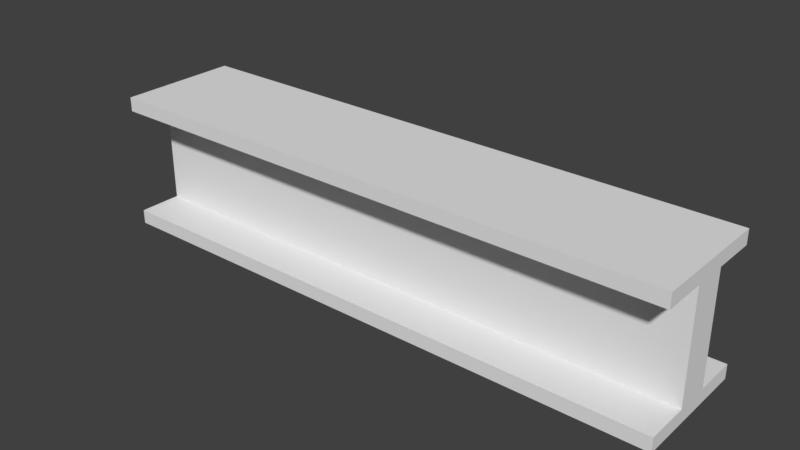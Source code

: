# Source: ibeam.blend  (saved by Blender 2.79.0; exported with 4.5.12 LTS)
import bpy
from mathutils import Matrix  # noqa: F401  (used for matrix-valued properties, if any)

bpy.ops.wm.read_factory_settings(use_empty=True)
scene = bpy.context.scene
scene.name = 'Scene'

# ---- collections
col_collection_1 = bpy.data.collections.new('Collection 1'); scene.collection.children.link(col_collection_1)

# ---- world
world_world = bpy.data.worlds.new('World'); scene.world = world_world
world_world.color = (0.05088, 0.05088, 0.05088)
world_world.use_sun_shadow = False
world_world.sun_shadow_jitter_overblur = 0.0
world_world.cycles.sampling_method = 'MANUAL'

# ---- meshes
me_cube_001 = bpy.data.meshes.new('Cube.001')
me_cube_001.from_pydata([(-1.0, -3.507, 0.8838), (-1.0, -3.507, 1.116), (-1.0, 3.507, 0.8838), (-1.0, 3.507, 1.116), (1.0, -3.507, 0.8838), (1.0, -3.507, 1.116), (1.0, 3.507, 0.8838), (1.0, 3.507, 1.116), (-1.0, -3.507, -1.116), (-1.0, -3.507, -0.8838), (-1.0, 3.507, -1.116), (-1.0, 3.507, -0.8838), (1.0, -3.507, -1.116), (1.0, -3.507, -0.8838), (1.0, 3.507, -1.116), (1.0, 3.507, -0.8838), (-1.0, -1.0, -0.8838), (-1.0, -1.0, 0.8838), (-1.0, 1.0, -0.8838), (-1.0, 1.0, 0.8838), (1.0, -1.0, -0.8838), (1.0, -1.0, 0.8838), (1.0, 1.0, -0.8838), (1.0, 1.0, 0.8838)], [], [(0, 1, 3, 2, 19), (2, 3, 7, 6), (6, 7, 5, 4, 21, 23), (4, 5, 1, 0), (7, 3, 1, 5), (8, 9, 16, 11, 10), (10, 11, 15, 14), (14, 15, 22, 13, 12), (12, 13, 9, 8), (10, 14, 12, 8), (15, 11, 16, 18, 22), (22, 18, 19, 23), (19, 17, 21, 4, 0), (20, 21, 17, 16), (18, 22, 20, 16), (23, 19, 17, 21), (20, 22, 23, 21), (22, 20, 16, 9, 13), (2, 6, 23, 19), (18, 16, 17, 19)])
me_cube_001.use_remesh_preserve_volume = False
me_cube_001.use_remesh_preserve_attributes = False
me_cube_001.use_mirror_vertex_groups = False
me_cube_001.update()

# ---- objects
ob_cube = bpy.data.objects.new('Cube', me_cube_001)

# ---- transforms, parenting, visibility, modifiers, constraints
ob_cube.location = (0.0, 0.0, 0.0)
ob_cube.scale = (4.742, 0.2851, 1.0)
ob_cube.lineart.crease_threshold = 0.0

# ---- collection membership
col_collection_1.objects.link(ob_cube)

# ---- scene / render settings (as saved in the file)
scene.frame_start = 1; scene.frame_end = 250; scene.frame_set(1)
scene.render.engine = 'BLENDER_EEVEE_NEXT'
scene.render.resolution_percentage = 50
scene.render.dither_intensity = 0.0
scene.cycles.use_denoising = False
scene.cycles.samples = 128
scene.cycles.sampling_pattern = 'TABULATED_SOBOL'
scene.cycles.use_adaptive_sampling = False
scene.cycles.use_light_tree = False
scene.cycles.blur_glossy = 0.0
scene.cycles.sample_clamp_indirect = 0.0
scene.view_settings.view_transform = 'Standard'
bpy.context.view_layer.update()

# ---- added for rendering (the .blend has no active camera and no usable light): camera, sun
cam_auto = bpy.data.cameras.new('AutoCamera')
cam_auto.lens = 50.0
cam_auto.sensor_width = 36.0
cam_auto.clip_end = 1000.0
ob_auto_camera = bpy.data.objects.new('AutoCamera', cam_auto)
scene.collection.objects.link(ob_auto_camera)
ob_auto_camera.location = (9.20244, -11.0429, 7.36196)
ob_auto_camera.rotation_euler = (1.09748, -7.21219e-08, 0.694738)
scene.camera = ob_auto_camera
light_auto_sun = bpy.data.lights.new('AutoSun', 'SUN')
light_auto_sun.energy = 3.0
light_auto_sun.angle = 0.0523599
ob_auto_sun = bpy.data.objects.new('AutoSun', light_auto_sun)
scene.collection.objects.link(ob_auto_sun)
ob_auto_sun.rotation_euler = (0.872665, 0.174533, 0.523599)
bpy.context.view_layer.update()
